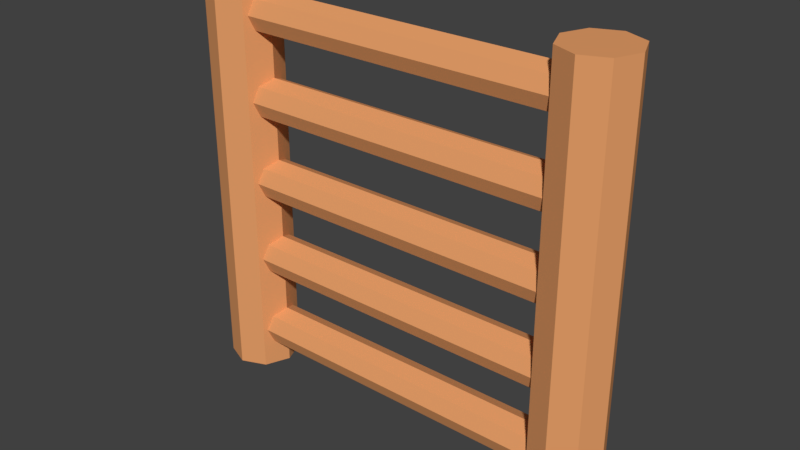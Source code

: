 # Source: Ladder.blend  (saved by Blender 2.79.0; exported with 4.5.12 LTS)
import bpy
from mathutils import Matrix  # noqa: F401  (used for matrix-valued properties, if any)

bpy.ops.wm.read_factory_settings(use_empty=True)
scene = bpy.context.scene
scene.name = 'Scene'

# ---- collections
col_collection_1 = bpy.data.collections.new('Collection 1'); scene.collection.children.link(col_collection_1)

# ---- materials (node trees are filled in below, after node groups)
mat_ladder = bpy.data.materials.new('Ladder')
mat_ladder.alpha_threshold = 0.0
mat_ladder.use_transparent_shadow = False
mat_ladder.diffuse_color = (0.8, 0.3474, 0.1393, 1.0)
mat_ladder.roughness = 0.5

# ---- material node trees

# ---- world
world_world = bpy.data.worlds.new('World'); scene.world = world_world
world_world.color = (0.05088, 0.05088, 0.05088)
world_world.use_sun_shadow = False
world_world.sun_shadow_jitter_overblur = 0.0
world_world.cycles.sampling_method = 'MANUAL'

# ---- meshes
me_cube = bpy.data.meshes.new('Cube')
me_cube.from_pydata([(-0.45, 0.08437, 0.5), (-0.45, 0.08437, -0.5), (0.45, 0.08437, -0.5), (0.45, 0.08437, 0.5), (0.5097, 0.05966, -0.5), (0.5097, 0.05966, 0.5), (0.5344, 4.577e-09, -0.5), (0.5344, 4.577e-09, 0.5), (0.5097, -0.05966, -0.5), (0.5097, -0.05966, 0.5), (0.45, -0.08437, -0.5), (0.45, -0.08437, 0.5), (0.3903, -0.05966, -0.5), (0.3903, -0.05966, 0.5), (0.3656, 9.272e-09, -0.5), (0.3656, 9.272e-09, 0.5), (0.3903, 0.05966, -0.5), (0.3903, 0.05966, 0.5), (-0.3903, 0.05966, -0.5), (-0.3903, 0.05966, 0.5), (-0.3656, 4.345e-09, -0.5), (-0.3656, 4.345e-09, 0.5), (-0.3903, -0.05966, -0.5), (-0.3903, -0.05966, 0.5), (-0.45, -0.08437, -0.5), (-0.45, -0.08437, 0.5), (-0.5097, -0.05966, -0.5), (-0.5097, -0.05966, 0.5), (-0.5344, 9.039e-09, -0.5), (-0.5344, 9.039e-09, 0.5), (-0.5097, 0.05966, -0.5), (-0.5097, 0.05966, 0.5), (0.45, 0.05, 0.4), (-0.45, 0.05, 0.4), (-0.45, 0.05, -1.49e-08), (0.45, 0.05, -7.451e-09), (-0.45, 0.03536, -0.03536), (0.45, 0.03536, -0.03536), (-0.45, 9.611e-09, -0.05), (0.45, 9.611e-09, -0.05), (-0.45, -0.03536, -0.03536), (0.45, -0.03536, -0.03536), (-0.45, -0.05, -7.451e-09), (0.45, -0.05, 0.0), (-0.45, -0.03536, 0.03536), (0.45, -0.03536, 0.03536), (-0.45, 1.239e-08, 0.05), (0.45, 1.239e-08, 0.05), (-0.45, 0.03536, 0.03536), (0.45, 0.03536, 0.03536), (-0.45, 0.03536, 0.3646), (0.45, 0.03536, 0.3646), (-0.45, 9.611e-09, 0.35), (0.45, 9.611e-09, 0.35), (-0.45, -0.03536, 0.3646), (0.45, -0.03536, 0.3646), (-0.45, -0.05, 0.4), (0.45, -0.05, 0.4), (-0.45, -0.03536, 0.4354), (0.45, -0.03536, 0.4354), (-0.45, 1.239e-08, 0.45), (0.45, 1.239e-08, 0.45), (-0.45, 0.03536, 0.4354), (0.45, 0.03536, 0.4354), (0.45, 0.05, -0.4), (-0.45, 0.05, -0.4), (-0.45, 0.03536, -0.4354), (0.45, 0.03536, -0.4354), (-0.45, 9.611e-09, -0.45), (0.45, 9.611e-09, -0.45), (-0.45, -0.03536, -0.4354), (0.45, -0.03536, -0.4354), (-0.45, -0.05, -0.4), (0.45, -0.05, -0.4), (-0.45, -0.03536, -0.3646), (0.45, -0.03536, -0.3646), (-0.45, 1.239e-08, -0.35), (0.45, 1.239e-08, -0.35), (-0.45, 0.03536, -0.3646), (0.45, 0.03536, -0.3646), (0.45, 0.05, -0.2), (-0.45, 0.05, -0.2), (-0.45, 0.03536, -0.2354), (0.45, 0.03536, -0.2354), (-0.45, 9.611e-09, -0.25), (0.45, 9.611e-09, -0.25), (-0.45, -0.03536, -0.2354), (0.45, -0.03536, -0.2354), (-0.45, -0.05, -0.2), (0.45, -0.05, -0.2), (-0.45, -0.03536, -0.1646), (0.45, -0.03536, -0.1646), (-0.45, 1.239e-08, -0.15), (0.45, 1.239e-08, -0.15), (-0.45, 0.03536, -0.1646), (0.45, 0.03536, -0.1646), (0.45, 0.05, 0.2), (-0.45, 0.05, 0.2), (-0.45, 0.03536, 0.1646), (0.45, 0.03536, 0.1646), (-0.45, 9.611e-09, 0.15), (0.45, 9.611e-09, 0.15), (-0.45, -0.03536, 0.1646), (0.45, -0.03536, 0.1646), (-0.45, -0.05, 0.2), (0.45, -0.05, 0.2), (-0.45, -0.03536, 0.2354), (0.45, -0.03536, 0.2354), (-0.45, 1.239e-08, 0.25), (0.45, 1.239e-08, 0.25), (-0.45, 0.03536, 0.2354), (0.45, 0.03536, 0.2354)], [], [(19, 0, 31, 29, 27, 25, 23, 21), (2, 3, 5, 4), (26, 27, 29, 28), (4, 5, 7, 6), (24, 25, 27, 26), (6, 7, 9, 8), (22, 23, 25, 24), (8, 9, 11, 10), (1, 18, 20, 22, 24, 26, 28, 30), (20, 21, 23, 22), (10, 11, 13, 12), (30, 31, 0, 1), (18, 19, 21, 20), (12, 13, 15, 14), (5, 3, 17, 15, 13, 11, 9, 7), (1, 0, 19, 18), (14, 15, 17, 16), (28, 29, 31, 30), (16, 17, 3, 2), (2, 4, 6, 8, 10, 12, 14, 16), (70, 71, 73, 72), (51, 32, 63, 61, 59, 57, 55, 53), (34, 35, 37, 36), (65, 66, 68, 70, 72, 74, 76, 78), (58, 59, 61, 60), (36, 37, 39, 38), (74, 75, 77, 76), (56, 57, 59, 58), (38, 39, 41, 40), (67, 64, 79, 77, 75, 73, 71, 69), (54, 55, 57, 56), (40, 41, 43, 42), (33, 50, 52, 54, 56, 58, 60, 62), (52, 53, 55, 54), (42, 43, 45, 44), (62, 63, 32, 33), (50, 51, 53, 52), (44, 45, 47, 46), (37, 35, 49, 47, 45, 43, 41, 39), (33, 32, 51, 50), (46, 47, 49, 48), (72, 73, 75, 74), (60, 61, 63, 62), (48, 49, 35, 34), (34, 36, 38, 40, 42, 44, 46, 48), (68, 69, 71, 70), (78, 79, 64, 65), (66, 67, 69, 68), (65, 64, 67, 66), (76, 77, 79, 78), (86, 87, 89, 88), (81, 82, 84, 86, 88, 90, 92, 94), (90, 91, 93, 92), (83, 80, 95, 93, 91, 89, 87, 85), (88, 89, 91, 90), (84, 85, 87, 86), (94, 95, 80, 81), (82, 83, 85, 84), (81, 80, 83, 82), (92, 93, 95, 94), (102, 103, 105, 104), (97, 98, 100, 102, 104, 106, 108, 110), (106, 107, 109, 108), (99, 96, 111, 109, 107, 105, 103, 101), (104, 105, 107, 106), (100, 101, 103, 102), (110, 111, 96, 97), (98, 99, 101, 100), (97, 96, 99, 98), (108, 109, 111, 110)])
me_cube.materials.append(mat_ladder)
me_cube.use_remesh_preserve_volume = False
me_cube.use_remesh_preserve_attributes = False
me_cube.use_mirror_vertex_groups = False
me_cube.update()

# ---- objects
ob_ladder = bpy.data.objects.new('Ladder', me_cube)

# ---- transforms, parenting, visibility, modifiers, constraints
ob_ladder.location = (0.0, 0.0, 0.0)
ob_ladder.lineart.crease_threshold = 0.0

# ---- collection membership
col_collection_1.objects.link(ob_ladder)

# ---- scene / render settings (as saved in the file)
scene.frame_start = 1; scene.frame_end = 250; scene.frame_set(1)
scene.render.engine = 'BLENDER_EEVEE_NEXT'
scene.render.resolution_percentage = 50
scene.render.dither_intensity = 0.0
scene.cycles.use_denoising = False
scene.cycles.samples = 128
scene.cycles.sampling_pattern = 'TABULATED_SOBOL'
scene.cycles.use_adaptive_sampling = False
scene.cycles.use_light_tree = False
scene.cycles.blur_glossy = 0.0
scene.cycles.sample_clamp_indirect = 0.0
scene.view_settings.view_transform = 'Standard'
bpy.context.view_layer.update()

# ---- added for rendering (the .blend has no active camera and no usable light): camera, sun
cam_auto = bpy.data.cameras.new('AutoCamera')
cam_auto.lens = 50.0
cam_auto.sensor_width = 36.0
cam_auto.clip_end = 1000.0
ob_auto_camera = bpy.data.objects.new('AutoCamera', cam_auto)
scene.collection.objects.link(ob_auto_camera)
ob_auto_camera.location = (1.36316, -1.63579, 1.09053)
ob_auto_camera.rotation_euler = (1.09748, -7.21219e-08, 0.694738)
scene.camera = ob_auto_camera
light_auto_sun = bpy.data.lights.new('AutoSun', 'SUN')
light_auto_sun.energy = 3.0
light_auto_sun.angle = 0.0523599
ob_auto_sun = bpy.data.objects.new('AutoSun', light_auto_sun)
scene.collection.objects.link(ob_auto_sun)
ob_auto_sun.rotation_euler = (0.872665, 0.174533, 0.523599)
bpy.context.view_layer.update()
